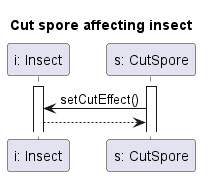

The diagram above was rendered by PlantUML. Its source (embedded in the PNG):
@startuml InsectSpeedUp

title Cut spore affecting insect

participant "i: Insect" as I
participant "s: CutSpore" as Sp

activate I
activate Sp

Sp -> I : setCutEffect()
I --> Sp

@enduml